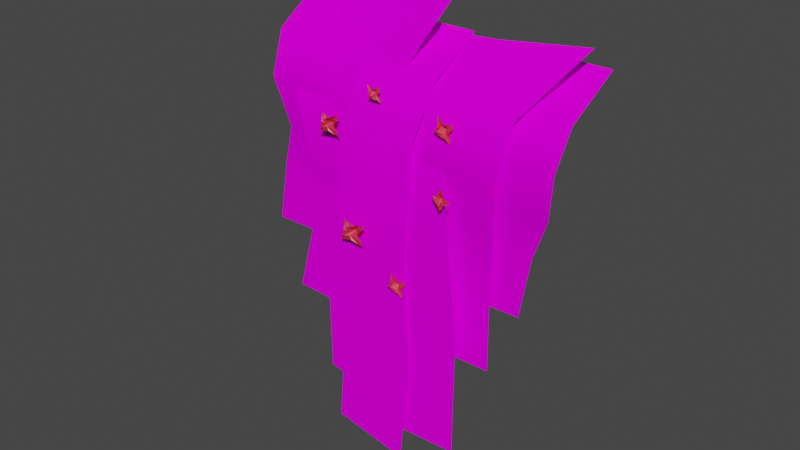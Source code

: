 # Source: tropicalVines.blend  (saved by Blender 2.80.74; exported with 4.5.12 LTS)
import bpy
from mathutils import Matrix  # noqa: F401  (used for matrix-valued properties, if any)

bpy.ops.wm.read_factory_settings(use_empty=True)
scene = bpy.context.scene
scene.name = 'Scene'

# ---- collections
col_collection = bpy.data.collections.new('Collection'); scene.collection.children.link(col_collection)

# ---- images (referenced by path relative to the original .blend; pixels are not part of the script)
import os
ASSET_DIR = os.environ.get("B2B_ASSET_DIR", "")  # directory of the original .blend (textures are referenced by path, not embedded)
HERE = os.path.dirname(os.path.abspath(__file__))  # packed textures are extracted next to this script under _unpacked/

def load_image(name, relpath, width, height, colorspace="sRGB"):
    """Load a texture the original file referenced (path relative to the .blend, or extracted next to this script)."""
    p = next((c for c in (os.path.join(HERE, relpath), os.path.join(ASSET_DIR, relpath)) if relpath and os.path.exists(c)), "")
    if p:
        img = bpy.data.images.load(p, check_existing=True)
        img.name = name
    else:  # same state as the original file: an image datablock whose file is absent (Cycles renders it pink)
        img = bpy.data.images.new(name, width, height)
        img.source = "FILE"
        img.filepath = "//" + (relpath or name)
    img.colorspace_settings.name = colorspace
    return img
img_blossomforestassets5_png = load_image('BlossomForestAssets5.png', 'BlossomForestAssets5.png', 1024, 1024, 'sRGB')

# ---- materials (node trees are filled in below, after node groups)
mat_material = bpy.data.materials.new('Material')
mat_material.surface_render_method = 'BLENDED'
mat_material.blend_method = 'BLEND'
mat_material.alpha_threshold = 0.0
mat_material.use_transparent_shadow = False
mat_material.line_color = (0.0, 0.0, 0.0, 1.0)
mat_red = bpy.data.materials.new('red')
mat_red.use_transparent_shadow = False

# ---- material node trees
mat_material.use_nodes = True; mat_material.node_tree.nodes.clear()
_N = mat_material.node_tree.nodes; _L = mat_material.node_tree.links
n0 = _N.new('ShaderNodeOutputMaterial'); n0.name = 'Material Output'; n0.location = (753, 186)
n1 = _N.new('ShaderNodeBsdfPrincipled'); n1.name = 'Principled BSDF'; n1.location = (-68, 283)
n1.distribution = 'GGX'
n1.subsurface_method = 'BURLEY'
n1.inputs[3].default_value = 1.45
n1.inputs[13].default_value = 0.0
n1.inputs[27].default_value = (0.0, 0.0, 0.0, 1.0)
n1.inputs[28].default_value = 1.0
n2 = _N.new('ShaderNodeTexImage'); n2.name = 'Image Texture'; n2.location = (-535, 185)
n2.image = img_blossomforestassets5_png
n3 = _N.new('ShaderNodeBsdfTransparent'); n3.name = 'Transparent BSDF'; n3.location = (178, 81)
n4 = _N.new('ShaderNodeMixShader'); n4.name = 'Mix Shader'; n4.location = (480, 156)
_L.new(n2.outputs[0], n1.inputs[0])
_L.new(n4.outputs[0], n0.inputs[0])
_L.new(n3.outputs[0], n4.inputs[1])
_L.new(n1.outputs[0], n4.inputs[2])
_L.new(n2.outputs[1], n4.inputs[0])
_L.new(n2.outputs[0], n1.inputs[2])
n0.is_active_output = True
mat_red.use_nodes = True; mat_red.node_tree.nodes.clear()
_N = mat_red.node_tree.nodes; _L = mat_red.node_tree.links
n0 = _N.new('ShaderNodeOutputMaterial'); n0.name = 'Material Output'; n0.location = (300, 300)
n1 = _N.new('ShaderNodeBsdfPrincipled'); n1.name = 'Principled BSDF'; n1.location = (10, 300)
n1.distribution = 'GGX'
n1.subsurface_method = 'BURLEY'
n1.inputs[0].default_value = (0.8, 0.01857, 0.06057, 1.0)
n1.inputs[3].default_value = 1.45
n1.inputs[13].default_value = 1.0
n1.inputs[27].default_value = (0.0, 0.0, 0.0, 1.0)
n1.inputs[28].default_value = 1.0
_L.new(n1.outputs[0], n0.inputs[0])
n0.is_active_output = True

# ---- world
world_world = bpy.data.worlds.new('World'); scene.world = world_world
world_world.use_nodes = True; world_world.node_tree.nodes.clear()
_N = world_world.node_tree.nodes; _L = world_world.node_tree.links
n0 = _N.new('ShaderNodeOutputWorld'); n0.name = 'World Output'; n0.location = (300, 300)
n1 = _N.new('ShaderNodeBackground'); n1.name = 'Background'; n1.location = (10, 300)
n1.inputs[0].default_value = (0.05088, 0.05088, 0.05088, 1.0)
_L.new(n1.outputs[0], n0.inputs[0])
n0.is_active_output = True
world_world.color = (0.05088, 0.05088, 0.05088)
world_world.use_sun_shadow = False
world_world.sun_shadow_jitter_overblur = 0.0

# ---- meshes
me_plane = bpy.data.meshes.new('Plane')
me_plane.from_pydata([(-0.2781, -1.442, 0.2424), (0.286, -1.443, 0.2367), (-0.1056, 1.576, 0.05834), (0.447, 1.465, 0.08367), (-0.1822, 0.8055, 0.2403), (-0.1212, 0.02332, 0.3971), (-0.1981, -0.759, 0.5876), (0.3661, -0.7594, 0.5839), (0.4429, 0.02243, 0.3964), (0.3787, 0.7457, 0.2539), (0.003923, -1.443, 0.2395), (0.1707, 1.52, 0.071), (0.084, -0.7592, 0.5857), (0.1609, 0.02289, 0.3967), (0.09822, 0.7756, 0.2471), (-0.2485, -1.14, 0.5224), (0.3157, -1.141, 0.5174), (0.03364, -1.14, 0.5199)], [], [(14, 9, 3, 11), (17, 16, 7, 12), (12, 7, 8, 13), (13, 8, 9, 14), (5, 13, 14, 4), (6, 12, 13, 5), (15, 17, 12, 6), (4, 14, 11, 2), (0, 10, 17, 15), (10, 1, 16, 17)])
me_plane.polygons.foreach_set('use_smooth', [True] * 10)
_uv = me_plane.uv_layers.new(name='UVMap')
_uv.uv.foreach_set('vector', [0.4344, 0.8801, 0.4881, 0.8801, 0.4881, 0.9894, 0.4344, 0.9894, 0.4344, 0.6066, 0.4881, 0.6066, 0.4881, 0.6613, 0.4344, 0.6613, 0.4344, 0.6613, 0.4881, 0.6613, 0.4881, 0.7707, 0.4344, 0.7707, 0.4344, 0.7707, 0.4881, 0.7707, 0.4881, 0.8801, 0.4344, 0.8801, 0.3808, 0.7707, 0.4344, 0.7707, 0.4344, 0.8801, 0.3808, 0.8801, 0.3808, 0.6613, 0.4344, 0.6613, 0.4344, 0.7707, 0.3808, 0.7707, 0.3808, 0.6066, 0.4344, 0.6066, 0.4344, 0.6613, 0.3808, 0.6613, 0.3808, 0.8801, 0.4344, 0.8801, 0.4344, 0.9894, 0.3808, 0.9894, 0.3808, 0.5519, 0.4344, 0.5519, 0.4344, 0.6066, 0.3808, 0.6066, 0.4344, 0.5519, 0.4881, 0.5519, 0.4881, 0.6066, 0.4344, 0.6066])
me_plane.materials.append(mat_material)
me_plane.use_remesh_preserve_volume = False
me_plane.use_remesh_preserve_attributes = False
me_plane.use_mirror_vertex_groups = False
me_plane.update()
me_plane_001 = bpy.data.meshes.new('Plane.001')
me_plane_001.from_pydata([(-0.8919, -1.803, 0.3266), (0.8475, -1.642, 0.2796), (-0.2821, 1.468, 0.08285), (0.2821, 1.468, 0.08285), (-0.2821, 0.7341, 0.2566), (-0.2826, 0.008832, 0.4019), (-0.3982, -0.5647, 0.7359), (0.3814, -0.5657, 0.7303), (0.2833, 0.008604, 0.401), (0.2821, 0.7341, 0.2566), (0.09229, -1.682, 0.2938), (0.0, 1.468, 0.08285), (-0.008561, -0.5664, 0.7334), (0.0002832, 0.008278, 0.4016), (0.0, 0.7341, 0.2566), (-0.5051, -1.107, 0.7363), (0.4807, -1.096, 0.7252), (-0.02271, -1.102, 0.7308)], [], [(14, 9, 3, 11), (17, 16, 7, 12), (12, 7, 8, 13), (13, 8, 9, 14), (5, 13, 14, 4), (6, 12, 13, 5), (15, 17, 12, 6), (4, 14, 11, 2), (0, 10, 17, 15), (10, 1, 16, 17)])
me_plane_001.polygons.foreach_set('use_smooth', [True] * 10)
_uv = me_plane_001.uv_layers.new(name='UVMap')
_uv.uv.foreach_set('vector', [0.5584, 0.8816, 0.6113, 0.8816, 0.6113, 0.9893, 0.5584, 0.9893, 0.5584, 0.6121, 0.6113, 0.6121, 0.6113, 0.666, 0.5584, 0.666, 0.5584, 0.666, 0.6113, 0.666, 0.6113, 0.7738, 0.5584, 0.7738, 0.5584, 0.7738, 0.6113, 0.7738, 0.6113, 0.8816, 0.5584, 0.8816, 0.5056, 0.7738, 0.5584, 0.7738, 0.5584, 0.8816, 0.5056, 0.8816, 0.5056, 0.666, 0.5584, 0.666, 0.5584, 0.7738, 0.5056, 0.7738, 0.5056, 0.6121, 0.5584, 0.6121, 0.5584, 0.666, 0.5056, 0.666, 0.5056, 0.8816, 0.5584, 0.8816, 0.5584, 0.9893, 0.5056, 0.9893, 0.5056, 0.5582, 0.5584, 0.5582, 0.5584, 0.6121, 0.5056, 0.6121, 0.5584, 0.5582, 0.6113, 0.5582, 0.6113, 0.6121, 0.5584, 0.6121])
me_plane_001.materials.append(mat_material)
me_plane_001.use_remesh_preserve_volume = False
me_plane_001.use_remesh_preserve_attributes = False
me_plane_001.use_mirror_vertex_groups = False
me_plane_001.update()
me_plane_002 = bpy.data.meshes.new('Plane.002')
me_plane_002.from_pydata([(-0.2674, -1.277, 0.2888), (0.1975, -1.494, 0.3042), (-0.2958, 1.583, 0.05498), (0.3623, 1.606, 0.04979), (-0.3068, 0.607, 0.2803), (-0.1882, -0.2382, 0.4539), (-0.1636, -0.6385, 0.5566), (0.1431, -0.6778, 0.5636), (0.2091, -0.2194, 0.4487), (0.3282, 0.6545, 0.2697), (-0.04272, -1.382, 0.2957), (0.03124, 1.596, 0.0521), (-0.01062, -0.6568, 0.5598), (0.008684, -0.2303, 0.4516), (0.009056, 0.631, 0.2749), (-0.2046, -0.9026, 0.5186), (0.1668, -1.036, 0.5387), (-0.02509, -0.9662, 0.5282)], [], [(14, 9, 3, 11), (17, 16, 7, 12), (12, 7, 8, 13), (13, 8, 9, 14), (5, 13, 14, 4), (6, 12, 13, 5), (15, 17, 12, 6), (4, 14, 11, 2), (0, 10, 17, 15), (10, 1, 16, 17)])
me_plane_002.polygons.foreach_set('use_smooth', [True] * 10)
_uv = me_plane_002.uv_layers.new(name='UVMap')
_uv.uv.foreach_set('vector', [0.4344, 0.8801, 0.4881, 0.8801, 0.4881, 0.9894, 0.4344, 0.9894, 0.4344, 0.6066, 0.4881, 0.6066, 0.4881, 0.6613, 0.4344, 0.6613, 0.4344, 0.6613, 0.4881, 0.6613, 0.4881, 0.7707, 0.4344, 0.7707, 0.4344, 0.7707, 0.4881, 0.7707, 0.4881, 0.8801, 0.4344, 0.8801, 0.3808, 0.7707, 0.4344, 0.7707, 0.4344, 0.8801, 0.3808, 0.8801, 0.3808, 0.6613, 0.4344, 0.6613, 0.4344, 0.7707, 0.3808, 0.7707, 0.3808, 0.6066, 0.4344, 0.6066, 0.4344, 0.6613, 0.3808, 0.6613, 0.3808, 0.8801, 0.4344, 0.8801, 0.4344, 0.9894, 0.3808, 0.9894, 0.3808, 0.5519, 0.4344, 0.5519, 0.4344, 0.6066, 0.3808, 0.6066, 0.4344, 0.5519, 0.4881, 0.5519, 0.4881, 0.6066, 0.4344, 0.6066])
me_plane_002.materials.append(mat_material)
me_plane_002.use_remesh_preserve_volume = False
me_plane_002.use_remesh_preserve_attributes = False
me_plane_002.use_mirror_vertex_groups = False
me_plane_002.update()
me_plane_003 = bpy.data.meshes.new('Plane.003')
me_plane_003.from_pydata([(-0.5005, -1.403, 0.2351), (0.4099, -1.404, 0.2259), (-0.1008, 0.7417, 0.248), (0.4635, 0.7417, 0.248), (-0.2047, 0.1696, 0.3849), (-0.3408, -0.1938, 0.4853), (-0.4659, -0.6257, 0.7526), (0.3186, -0.6298, 0.7478), (0.268, -0.1955, 0.4846), (0.3595, 0.1696, 0.3849), (-0.04507, -1.404, 0.2306), (0.1813, 0.7417, 0.248), (-0.07278, -0.6285, 0.7504), (-0.03578, -0.1947, 0.485), (0.0778, 0.1695, 0.3849), (-0.4962, -1.003, 0.6799), (0.3714, -1.005, 0.6724), (-0.06192, -1.005, 0.6764)], [], [(14, 9, 3, 11), (17, 16, 7, 12), (12, 7, 8, 13), (13, 8, 9, 14), (5, 13, 14, 4), (6, 12, 13, 5), (15, 17, 12, 6), (4, 14, 11, 2), (0, 10, 17, 15), (10, 1, 16, 17)])
me_plane_003.polygons.foreach_set('use_smooth', [True] * 10)
_uv = me_plane_003.uv_layers.new(name='UVMap')
_uv.uv.foreach_set('vector', [0.5584, 0.8816, 0.6113, 0.8816, 0.6113, 0.9893, 0.5584, 0.9893, 0.5584, 0.6121, 0.6113, 0.6121, 0.6113, 0.666, 0.5584, 0.666, 0.5584, 0.666, 0.6113, 0.666, 0.6113, 0.7738, 0.5584, 0.7738, 0.5584, 0.7738, 0.6113, 0.7738, 0.6113, 0.8816, 0.5584, 0.8816, 0.5056, 0.7738, 0.5584, 0.7738, 0.5584, 0.8816, 0.5056, 0.8816, 0.5056, 0.666, 0.5584, 0.666, 0.5584, 0.7738, 0.5056, 0.7738, 0.5056, 0.6121, 0.5584, 0.6121, 0.5584, 0.666, 0.5056, 0.666, 0.5056, 0.8816, 0.5584, 0.8816, 0.5584, 0.9893, 0.5056, 0.9893, 0.5056, 0.5582, 0.5584, 0.5582, 0.5584, 0.6121, 0.5056, 0.6121, 0.5584, 0.5582, 0.6113, 0.5582, 0.6113, 0.6121, 0.5584, 0.6121])
me_plane_003.materials.append(mat_material)
me_plane_003.use_remesh_preserve_volume = False
me_plane_003.use_remesh_preserve_attributes = False
me_plane_003.use_mirror_vertex_groups = False
me_plane_003.update()
me_plane_004 = bpy.data.meshes.new('Plane.004')
me_plane_004.from_pydata([(-0.5974, -2.012, 0.3732), (0.8687, -1.403, 0.2259), (-0.3259, 2.591, -0.1723), (0.231, 2.503, -0.1524), (-0.2923, 1.445, 0.09514), (-0.2374, 0.4088, 0.3095), (-0.2718, -0.4719, 0.6218), (0.4171, -0.4674, 0.6142), (0.3296, 0.4451, 0.3003), (0.3639, 1.446, 0.09483), (0.5223, -1.499, 0.2522), (-0.04744, 2.547, -0.1623), (0.06932, -0.4684, 0.6175), (0.04692, 0.4272, 0.3049), (0.03943, 1.441, 0.09597), (-0.3004, -0.9826, 0.6281), (0.4945, -0.8923, 0.6002), (0.1868, -0.9529, 0.6176)], [], [(14, 9, 3, 11), (17, 16, 7, 12), (12, 7, 8, 13), (13, 8, 9, 14), (5, 13, 14, 4), (6, 12, 13, 5), (15, 17, 12, 6), (4, 14, 11, 2), (0, 10, 17, 15), (10, 1, 16, 17)])
me_plane_004.polygons.foreach_set('use_smooth', [True] * 10)
_uv = me_plane_004.uv_layers.new(name='UVMap')
_uv.uv.foreach_set('vector', [0.5584, 0.8816, 0.6113, 0.8816, 0.6113, 0.9893, 0.5584, 0.9893, 0.5584, 0.6121, 0.6113, 0.6121, 0.6113, 0.666, 0.5584, 0.666, 0.5584, 0.666, 0.6113, 0.666, 0.6113, 0.7738, 0.5584, 0.7738, 0.5584, 0.7738, 0.6113, 0.7738, 0.6113, 0.8816, 0.5584, 0.8816, 0.5056, 0.7738, 0.5584, 0.7738, 0.5584, 0.8816, 0.5056, 0.8816, 0.5056, 0.666, 0.5584, 0.666, 0.5584, 0.7738, 0.5056, 0.7738, 0.5056, 0.6121, 0.5584, 0.6121, 0.5584, 0.666, 0.5056, 0.666, 0.5056, 0.8816, 0.5584, 0.8816, 0.5584, 0.9893, 0.5056, 0.9893, 0.5056, 0.5582, 0.5584, 0.5582, 0.5584, 0.6121, 0.5056, 0.6121, 0.5584, 0.5582, 0.6113, 0.5582, 0.6113, 0.6121, 0.5584, 0.6121])
me_plane_004.materials.append(mat_material)
me_plane_004.use_remesh_preserve_volume = False
me_plane_004.use_remesh_preserve_attributes = False
me_plane_004.use_mirror_vertex_groups = False
me_plane_004.update()
me_plane_005 = bpy.data.meshes.new('Plane.005')
me_plane_005.from_pydata([(-0.3013, -1.358, 0.2671), (0.272, -1.576, 0.2961), (-0.2581, 0.7875, 0.2365), (0.2712, 0.802, 0.2333), (-0.2983, 0.09184, 0.4064), (-0.1966, -0.2826, 0.4995), (-0.1483, -0.7062, 0.6321), (0.3318, -0.774, 0.6415), (0.1901, -0.2793, 0.4945), (0.1422, 0.1141, 0.3993), (-0.01847, -1.463, 0.2805), (0.004899, 0.7943, 0.235), (0.08919, -0.7393, 0.6367), (-0.001636, -0.2812, 0.4976), (-0.07876, 0.1044, 0.4028), (-0.2093, -1.025, 0.5697), (0.3271, -1.169, 0.5923), (0.05534, -1.094, 0.5804)], [], [(14, 9, 3, 11), (17, 16, 7, 12), (12, 7, 8, 13), (13, 8, 9, 14), (5, 13, 14, 4), (6, 12, 13, 5), (15, 17, 12, 6), (4, 14, 11, 2), (0, 10, 17, 15), (10, 1, 16, 17)])
me_plane_005.polygons.foreach_set('use_smooth', [True] * 10)
_uv = me_plane_005.uv_layers.new(name='UVMap')
_uv.uv.foreach_set('vector', [0.4344, 0.8801, 0.4881, 0.8801, 0.4881, 0.9894, 0.4344, 0.9894, 0.4344, 0.6066, 0.4881, 0.6066, 0.4881, 0.6613, 0.4344, 0.6613, 0.4344, 0.6613, 0.4881, 0.6613, 0.4881, 0.7707, 0.4344, 0.7707, 0.4344, 0.7707, 0.4881, 0.7707, 0.4881, 0.8801, 0.4344, 0.8801, 0.3808, 0.7707, 0.4344, 0.7707, 0.4344, 0.8801, 0.3808, 0.8801, 0.3808, 0.6613, 0.4344, 0.6613, 0.4344, 0.7707, 0.3808, 0.7707, 0.3808, 0.6066, 0.4344, 0.6066, 0.4344, 0.6613, 0.3808, 0.6613, 0.3808, 0.8801, 0.4344, 0.8801, 0.4344, 0.9894, 0.3808, 0.9894, 0.3808, 0.5519, 0.4344, 0.5519, 0.4344, 0.6066, 0.3808, 0.6066, 0.4344, 0.5519, 0.4881, 0.5519, 0.4881, 0.6066, 0.4344, 0.6066])
me_plane_005.materials.append(mat_material)
me_plane_005.use_remesh_preserve_volume = False
me_plane_005.use_remesh_preserve_attributes = False
me_plane_005.use_mirror_vertex_groups = False
me_plane_005.update()
me_plane_006 = bpy.data.meshes.new('Plane.006')
me_plane_006.from_pydata([(-0.5792, -1.556, 0.27), (0.3312, -1.557, 0.2608), (-0.1008, 0.7417, 0.248), (0.4635, 0.7417, 0.248), (-0.207, 0.1651, 0.3859), (-0.3575, -0.2264, 0.4927), (-0.502, -0.696, 0.7685), (0.2828, -0.6997, 0.7637), (0.2512, -0.2281, 0.492), (0.3571, 0.1647, 0.3859), (-0.1237, -1.557, 0.2655), (0.1813, 0.7417, 0.248), (-0.1089, -0.6989, 0.7664), (-0.05298, -0.2282, 0.4926), (0.07541, 0.1649, 0.3859), (-0.554, -1.116, 0.7056), (0.3137, -1.118, 0.698), (-0.1197, -1.118, 0.702)], [], [(14, 9, 3, 11), (17, 16, 7, 12), (12, 7, 8, 13), (13, 8, 9, 14), (5, 13, 14, 4), (6, 12, 13, 5), (15, 17, 12, 6), (4, 14, 11, 2), (0, 10, 17, 15), (10, 1, 16, 17)])
me_plane_006.polygons.foreach_set('use_smooth', [True] * 10)
_uv = me_plane_006.uv_layers.new(name='UVMap')
_uv.uv.foreach_set('vector', [0.5584, 0.8816, 0.6113, 0.8816, 0.6113, 0.9893, 0.5584, 0.9893, 0.5584, 0.6121, 0.6113, 0.6121, 0.6113, 0.666, 0.5584, 0.666, 0.5584, 0.666, 0.6113, 0.666, 0.6113, 0.7738, 0.5584, 0.7738, 0.5584, 0.7738, 0.6113, 0.7738, 0.6113, 0.8816, 0.5584, 0.8816, 0.5056, 0.7738, 0.5584, 0.7738, 0.5584, 0.8816, 0.5056, 0.8816, 0.5056, 0.666, 0.5584, 0.666, 0.5584, 0.7738, 0.5056, 0.7738, 0.5056, 0.6121, 0.5584, 0.6121, 0.5584, 0.666, 0.5056, 0.666, 0.5056, 0.8816, 0.5584, 0.8816, 0.5584, 0.9893, 0.5056, 0.9893, 0.5056, 0.5582, 0.5584, 0.5582, 0.5584, 0.6121, 0.5056, 0.6121, 0.5584, 0.5582, 0.6113, 0.5582, 0.6113, 0.6121, 0.5584, 0.6121])
me_plane_006.materials.append(mat_material)
me_plane_006.use_remesh_preserve_volume = False
me_plane_006.use_remesh_preserve_attributes = False
me_plane_006.use_mirror_vertex_groups = False
me_plane_006.update()
me_plane_013 = bpy.data.meshes.new('Plane.013')
me_plane_013.from_pydata([(-0.02743, -0.1724, -0.09176), (0.3934, -0.224, -0.05793), (-0.0139, 0.2373, -0.2004), (0.415, 0.2487, -0.1486), (-0.5774, 0.02984, -0.07121), (0.9301, 0.009348, -0.006892), (0.134, -0.608, 0.03226), (0.1468, 0.6556, -0.07403), (0.1328, 0.04584, 0.2888), (-0.3272, -0.07668, -0.07078), (0.6591, -0.1488, 0.01954), (0.1521, -0.2197, -0.01449), (0.5964, 0.1785, -0.05738), (-0.3357, 0.1546, -0.09179), (0.1801, 0.2984, -0.1988), (0.06025, 0.4867, -0.1202), (-0.1832, 0.04447, -0.05311), (0.04046, -0.4597, 0.01813), (0.05102, -0.1255, 0.04684), (-0.008046, 0.1731, 0.04132), (0.2849, -0.4726, 0.041), (0.2604, 0.5078, -0.06227), (0.5339, 0.03878, -0.1512), (0.3755, -0.04558, -0.03034), (0.3392, 0.1396, -0.08136)], [], [(24, 12, 3, 21), (23, 10, 5, 22), (18, 11, 8, 16), (19, 14, 7, 15), (17, 6, 11, 18), (20, 1, 10, 23), (16, 8, 14, 19), (22, 5, 12, 24), (4, 16, 19, 13), (0, 17, 18, 9), (13, 19, 15, 2), (9, 18, 16, 4), (8, 22, 24, 14), (6, 20, 23, 11), (11, 23, 22, 8), (14, 24, 21, 7)])
_uv = me_plane_013.uv_layers.new(name='UVMap')
_uv.uv.foreach_set('vector', [0.75, 0.75, 0.8935, 0.75, 1.0, 1.0, 0.75, 1.0, 0.75, 0.25, 1.0, 0.25, 1.0, 0.5, 0.75, 0.5, 0.25, 0.25, 0.5, 0.25, 0.5, 0.5, 0.25, 0.5, 0.25, 0.75, 0.5, 0.75, 0.5, 1.0, 0.25, 1.0, 0.25, 0.0, 0.5, 0.0, 0.5, 0.25, 0.25, 0.25, 0.75, 0.0, 1.0, 0.0, 1.0, 0.25, 0.75, 0.25, 0.25, 0.5, 0.5, 0.5, 0.5, 0.75, 0.25, 0.75, 0.75, 0.5, 1.0, 0.5, 0.8935, 0.75, 0.75, 0.75, 0.0, 0.5, 0.25, 0.5, 0.25, 0.75, 0.0, 0.75, 0.0, 0.0, 0.25, 0.0, 0.25, 0.25, 0.0, 0.25, 0.0, 0.75, 0.25, 0.75, 0.25, 1.0, 0.0, 1.0, 0.0, 0.25, 0.25, 0.25, 0.25, 0.5, 0.0, 0.5, 0.5, 0.5, 0.75, 0.5, 0.75, 0.75, 0.5, 0.75, 0.5, 0.0, 0.75, 0.0, 0.75, 0.25, 0.5, 0.25, 0.5, 0.25, 0.75, 0.25, 0.75, 0.5, 0.5, 0.5, 0.5, 0.75, 0.75, 0.75, 0.75, 1.0, 0.5, 1.0])
me_plane_013.materials.append(mat_red)
me_plane_013.use_remesh_preserve_volume = False
me_plane_013.use_remesh_preserve_attributes = False
me_plane_013.use_mirror_vertex_groups = False
me_plane_013.update()
me_plane_015 = bpy.data.meshes.new('Plane.015')
me_plane_015.from_pydata([(-0.02743, -0.1724, -0.09176), (0.3934, -0.224, -0.05793), (-0.0139, 0.2373, -0.2004), (0.415, 0.2487, -0.1486), (-0.5774, 0.02984, -0.07121), (0.9301, 0.009348, -0.006892), (0.134, -0.608, 0.03226), (0.1468, 0.6556, -0.07403), (0.1328, 0.04584, 0.2888), (-0.3272, -0.07668, -0.07078), (0.6591, -0.1488, 0.01954), (0.1521, -0.2197, -0.01449), (0.5964, 0.1785, -0.05738), (-0.3357, 0.1546, -0.09179), (0.1801, 0.2984, -0.1988), (0.06025, 0.4867, -0.1202), (-0.1832, 0.04447, -0.05311), (0.04046, -0.4597, 0.01813), (0.05102, -0.1255, 0.04684), (-0.008046, 0.1731, 0.04132), (0.2849, -0.4726, 0.041), (0.2604, 0.5078, -0.06227), (0.5339, 0.03878, -0.1512), (0.3755, -0.04558, -0.03034), (0.3392, 0.1396, -0.08136)], [], [(24, 12, 3, 21), (23, 10, 5, 22), (18, 11, 8, 16), (19, 14, 7, 15), (17, 6, 11, 18), (20, 1, 10, 23), (16, 8, 14, 19), (22, 5, 12, 24), (4, 16, 19, 13), (0, 17, 18, 9), (13, 19, 15, 2), (9, 18, 16, 4), (8, 22, 24, 14), (6, 20, 23, 11), (11, 23, 22, 8), (14, 24, 21, 7)])
_uv = me_plane_015.uv_layers.new(name='UVMap')
_uv.uv.foreach_set('vector', [0.75, 0.75, 0.8935, 0.75, 1.0, 1.0, 0.75, 1.0, 0.75, 0.25, 1.0, 0.25, 1.0, 0.5, 0.75, 0.5, 0.25, 0.25, 0.5, 0.25, 0.5, 0.5, 0.25, 0.5, 0.25, 0.75, 0.5, 0.75, 0.5, 1.0, 0.25, 1.0, 0.25, 0.0, 0.5, 0.0, 0.5, 0.25, 0.25, 0.25, 0.75, 0.0, 1.0, 0.0, 1.0, 0.25, 0.75, 0.25, 0.25, 0.5, 0.5, 0.5, 0.5, 0.75, 0.25, 0.75, 0.75, 0.5, 1.0, 0.5, 0.8935, 0.75, 0.75, 0.75, 0.0, 0.5, 0.25, 0.5, 0.25, 0.75, 0.0, 0.75, 0.0, 0.0, 0.25, 0.0, 0.25, 0.25, 0.0, 0.25, 0.0, 0.75, 0.25, 0.75, 0.25, 1.0, 0.0, 1.0, 0.0, 0.25, 0.25, 0.25, 0.25, 0.5, 0.0, 0.5, 0.5, 0.5, 0.75, 0.5, 0.75, 0.75, 0.5, 0.75, 0.5, 0.0, 0.75, 0.0, 0.75, 0.25, 0.5, 0.25, 0.5, 0.25, 0.75, 0.25, 0.75, 0.5, 0.5, 0.5, 0.5, 0.75, 0.75, 0.75, 0.75, 1.0, 0.5, 1.0])
me_plane_015.materials.append(mat_red)
me_plane_015.use_remesh_preserve_volume = False
me_plane_015.use_remesh_preserve_attributes = False
me_plane_015.use_mirror_vertex_groups = False
me_plane_015.update()
me_plane_016 = bpy.data.meshes.new('Plane.016')
me_plane_016.from_pydata([(-0.02743, -0.1724, -0.09176), (0.3934, -0.224, -0.05793), (-0.0139, 0.2373, -0.2004), (0.415, 0.2487, -0.1486), (-0.5774, 0.02984, -0.07121), (0.9301, 0.009348, -0.006892), (0.134, -0.608, 0.03226), (0.1468, 0.6556, -0.07403), (0.1328, 0.04584, 0.2888), (-0.3272, -0.07668, -0.07078), (0.6591, -0.1488, 0.01954), (0.1521, -0.2197, -0.01449), (0.5964, 0.1785, -0.05738), (-0.3357, 0.1546, -0.09179), (0.1801, 0.2984, -0.1988), (0.06025, 0.4867, -0.1202), (-0.1832, 0.04447, -0.05311), (0.04046, -0.4597, 0.01813), (0.05102, -0.1255, 0.04684), (-0.008046, 0.1731, 0.04132), (0.2849, -0.4726, 0.041), (0.2604, 0.5078, -0.06227), (0.5339, 0.03878, -0.1512), (0.3755, -0.04558, -0.03034), (0.3392, 0.1396, -0.08136)], [], [(24, 12, 3, 21), (23, 10, 5, 22), (18, 11, 8, 16), (19, 14, 7, 15), (17, 6, 11, 18), (20, 1, 10, 23), (16, 8, 14, 19), (22, 5, 12, 24), (4, 16, 19, 13), (0, 17, 18, 9), (13, 19, 15, 2), (9, 18, 16, 4), (8, 22, 24, 14), (6, 20, 23, 11), (11, 23, 22, 8), (14, 24, 21, 7)])
_uv = me_plane_016.uv_layers.new(name='UVMap')
_uv.uv.foreach_set('vector', [0.75, 0.75, 0.8935, 0.75, 1.0, 1.0, 0.75, 1.0, 0.75, 0.25, 1.0, 0.25, 1.0, 0.5, 0.75, 0.5, 0.25, 0.25, 0.5, 0.25, 0.5, 0.5, 0.25, 0.5, 0.25, 0.75, 0.5, 0.75, 0.5, 1.0, 0.25, 1.0, 0.25, 0.0, 0.5, 0.0, 0.5, 0.25, 0.25, 0.25, 0.75, 0.0, 1.0, 0.0, 1.0, 0.25, 0.75, 0.25, 0.25, 0.5, 0.5, 0.5, 0.5, 0.75, 0.25, 0.75, 0.75, 0.5, 1.0, 0.5, 0.8935, 0.75, 0.75, 0.75, 0.0, 0.5, 0.25, 0.5, 0.25, 0.75, 0.0, 0.75, 0.0, 0.0, 0.25, 0.0, 0.25, 0.25, 0.0, 0.25, 0.0, 0.75, 0.25, 0.75, 0.25, 1.0, 0.0, 1.0, 0.0, 0.25, 0.25, 0.25, 0.25, 0.5, 0.0, 0.5, 0.5, 0.5, 0.75, 0.5, 0.75, 0.75, 0.5, 0.75, 0.5, 0.0, 0.75, 0.0, 0.75, 0.25, 0.5, 0.25, 0.5, 0.25, 0.75, 0.25, 0.75, 0.5, 0.5, 0.5, 0.5, 0.75, 0.75, 0.75, 0.75, 1.0, 0.5, 1.0])
me_plane_016.materials.append(mat_red)
me_plane_016.use_remesh_preserve_volume = False
me_plane_016.use_remesh_preserve_attributes = False
me_plane_016.use_mirror_vertex_groups = False
me_plane_016.update()
me_plane_017 = bpy.data.meshes.new('Plane.017')
me_plane_017.from_pydata([(-0.02743, -0.1724, -0.09176), (0.3934, -0.224, -0.05793), (-0.0139, 0.2373, -0.2004), (0.415, 0.2487, -0.1486), (-0.5774, 0.02984, -0.07121), (0.9301, 0.009348, -0.006892), (0.134, -0.608, 0.03226), (0.1468, 0.6556, -0.07403), (0.1328, 0.04584, 0.2888), (-0.3272, -0.07668, -0.07078), (0.6591, -0.1488, 0.01954), (0.1521, -0.2197, -0.01449), (0.5964, 0.1785, -0.05738), (-0.3357, 0.1546, -0.09179), (0.1801, 0.2984, -0.1988), (0.06025, 0.4867, -0.1202), (-0.1832, 0.04447, -0.05311), (0.04046, -0.4597, 0.01813), (0.05102, -0.1255, 0.04684), (-0.008046, 0.1731, 0.04132), (0.2849, -0.4726, 0.041), (0.2604, 0.5078, -0.06227), (0.5339, 0.03878, -0.1512), (0.3755, -0.04558, -0.03034), (0.3392, 0.1396, -0.08136)], [], [(24, 12, 3, 21), (23, 10, 5, 22), (18, 11, 8, 16), (19, 14, 7, 15), (17, 6, 11, 18), (20, 1, 10, 23), (16, 8, 14, 19), (22, 5, 12, 24), (4, 16, 19, 13), (0, 17, 18, 9), (13, 19, 15, 2), (9, 18, 16, 4), (8, 22, 24, 14), (6, 20, 23, 11), (11, 23, 22, 8), (14, 24, 21, 7)])
_uv = me_plane_017.uv_layers.new(name='UVMap')
_uv.uv.foreach_set('vector', [0.75, 0.75, 0.8935, 0.75, 1.0, 1.0, 0.75, 1.0, 0.75, 0.25, 1.0, 0.25, 1.0, 0.5, 0.75, 0.5, 0.25, 0.25, 0.5, 0.25, 0.5, 0.5, 0.25, 0.5, 0.25, 0.75, 0.5, 0.75, 0.5, 1.0, 0.25, 1.0, 0.25, 0.0, 0.5, 0.0, 0.5, 0.25, 0.25, 0.25, 0.75, 0.0, 1.0, 0.0, 1.0, 0.25, 0.75, 0.25, 0.25, 0.5, 0.5, 0.5, 0.5, 0.75, 0.25, 0.75, 0.75, 0.5, 1.0, 0.5, 0.8935, 0.75, 0.75, 0.75, 0.0, 0.5, 0.25, 0.5, 0.25, 0.75, 0.0, 0.75, 0.0, 0.0, 0.25, 0.0, 0.25, 0.25, 0.0, 0.25, 0.0, 0.75, 0.25, 0.75, 0.25, 1.0, 0.0, 1.0, 0.0, 0.25, 0.25, 0.25, 0.25, 0.5, 0.0, 0.5, 0.5, 0.5, 0.75, 0.5, 0.75, 0.75, 0.5, 0.75, 0.5, 0.0, 0.75, 0.0, 0.75, 0.25, 0.5, 0.25, 0.5, 0.25, 0.75, 0.25, 0.75, 0.5, 0.5, 0.5, 0.5, 0.75, 0.75, 0.75, 0.75, 1.0, 0.5, 1.0])
me_plane_017.materials.append(mat_red)
me_plane_017.use_remesh_preserve_volume = False
me_plane_017.use_remesh_preserve_attributes = False
me_plane_017.use_mirror_vertex_groups = False
me_plane_017.update()
me_plane_018 = bpy.data.meshes.new('Plane.018')
me_plane_018.from_pydata([(-0.02743, -0.1724, -0.09176), (0.3934, -0.224, -0.05793), (-0.0139, 0.2373, -0.2004), (0.415, 0.2487, -0.1486), (-0.5774, 0.02984, -0.07121), (0.9301, 0.009348, -0.006892), (0.134, -0.608, 0.03226), (0.1468, 0.6556, -0.07403), (0.1328, 0.04584, 0.2888), (-0.3272, -0.07668, -0.07078), (0.6591, -0.1488, 0.01954), (0.1521, -0.2197, -0.01449), (0.5964, 0.1785, -0.05738), (-0.3357, 0.1546, -0.09179), (0.1801, 0.2984, -0.1988), (0.06025, 0.4867, -0.1202), (-0.1832, 0.04447, -0.05311), (0.04046, -0.4597, 0.01813), (0.05102, -0.1255, 0.04684), (-0.008046, 0.1731, 0.04132), (0.2849, -0.4726, 0.041), (0.2604, 0.5078, -0.06227), (0.5339, 0.03878, -0.1512), (0.3755, -0.04558, -0.03034), (0.3392, 0.1396, -0.08136)], [], [(24, 12, 3, 21), (23, 10, 5, 22), (18, 11, 8, 16), (19, 14, 7, 15), (17, 6, 11, 18), (20, 1, 10, 23), (16, 8, 14, 19), (22, 5, 12, 24), (4, 16, 19, 13), (0, 17, 18, 9), (13, 19, 15, 2), (9, 18, 16, 4), (8, 22, 24, 14), (6, 20, 23, 11), (11, 23, 22, 8), (14, 24, 21, 7)])
_uv = me_plane_018.uv_layers.new(name='UVMap')
_uv.uv.foreach_set('vector', [0.75, 0.75, 0.8935, 0.75, 1.0, 1.0, 0.75, 1.0, 0.75, 0.25, 1.0, 0.25, 1.0, 0.5, 0.75, 0.5, 0.25, 0.25, 0.5, 0.25, 0.5, 0.5, 0.25, 0.5, 0.25, 0.75, 0.5, 0.75, 0.5, 1.0, 0.25, 1.0, 0.25, 0.0, 0.5, 0.0, 0.5, 0.25, 0.25, 0.25, 0.75, 0.0, 1.0, 0.0, 1.0, 0.25, 0.75, 0.25, 0.25, 0.5, 0.5, 0.5, 0.5, 0.75, 0.25, 0.75, 0.75, 0.5, 1.0, 0.5, 0.8935, 0.75, 0.75, 0.75, 0.0, 0.5, 0.25, 0.5, 0.25, 0.75, 0.0, 0.75, 0.0, 0.0, 0.25, 0.0, 0.25, 0.25, 0.0, 0.25, 0.0, 0.75, 0.25, 0.75, 0.25, 1.0, 0.0, 1.0, 0.0, 0.25, 0.25, 0.25, 0.25, 0.5, 0.0, 0.5, 0.5, 0.5, 0.75, 0.5, 0.75, 0.75, 0.5, 0.75, 0.5, 0.0, 0.75, 0.0, 0.75, 0.25, 0.5, 0.25, 0.5, 0.25, 0.75, 0.25, 0.75, 0.5, 0.5, 0.5, 0.5, 0.75, 0.75, 0.75, 0.75, 1.0, 0.5, 1.0])
me_plane_018.materials.append(mat_red)
me_plane_018.use_remesh_preserve_volume = False
me_plane_018.use_remesh_preserve_attributes = False
me_plane_018.use_mirror_vertex_groups = False
me_plane_018.update()
me_plane_019 = bpy.data.meshes.new('Plane.019')
me_plane_019.from_pydata([(-0.02743, -0.1724, -0.09176), (0.3934, -0.224, -0.05793), (-0.0139, 0.2373, -0.2004), (0.415, 0.2487, -0.1486), (-0.5774, 0.02984, -0.07121), (0.9301, 0.009348, -0.006892), (0.134, -0.608, 0.03226), (0.1468, 0.6556, -0.07403), (0.1328, 0.04584, 0.2888), (-0.3272, -0.07668, -0.07078), (0.6591, -0.1488, 0.01954), (0.1521, -0.2197, -0.01449), (0.5964, 0.1785, -0.05738), (-0.3357, 0.1546, -0.09179), (0.1801, 0.2984, -0.1988), (0.06025, 0.4867, -0.1202), (-0.1832, 0.04447, -0.05311), (0.04046, -0.4597, 0.01813), (0.05102, -0.1255, 0.04684), (-0.008046, 0.1731, 0.04132), (0.2849, -0.4726, 0.041), (0.2604, 0.5078, -0.06227), (0.5339, 0.03878, -0.1512), (0.3755, -0.04558, -0.03034), (0.3392, 0.1396, -0.08136)], [], [(24, 12, 3, 21), (23, 10, 5, 22), (18, 11, 8, 16), (19, 14, 7, 15), (17, 6, 11, 18), (20, 1, 10, 23), (16, 8, 14, 19), (22, 5, 12, 24), (4, 16, 19, 13), (0, 17, 18, 9), (13, 19, 15, 2), (9, 18, 16, 4), (8, 22, 24, 14), (6, 20, 23, 11), (11, 23, 22, 8), (14, 24, 21, 7)])
_uv = me_plane_019.uv_layers.new(name='UVMap')
_uv.uv.foreach_set('vector', [0.75, 0.75, 0.8935, 0.75, 1.0, 1.0, 0.75, 1.0, 0.75, 0.25, 1.0, 0.25, 1.0, 0.5, 0.75, 0.5, 0.25, 0.25, 0.5, 0.25, 0.5, 0.5, 0.25, 0.5, 0.25, 0.75, 0.5, 0.75, 0.5, 1.0, 0.25, 1.0, 0.25, 0.0, 0.5, 0.0, 0.5, 0.25, 0.25, 0.25, 0.75, 0.0, 1.0, 0.0, 1.0, 0.25, 0.75, 0.25, 0.25, 0.5, 0.5, 0.5, 0.5, 0.75, 0.25, 0.75, 0.75, 0.5, 1.0, 0.5, 0.8935, 0.75, 0.75, 0.75, 0.0, 0.5, 0.25, 0.5, 0.25, 0.75, 0.0, 0.75, 0.0, 0.0, 0.25, 0.0, 0.25, 0.25, 0.0, 0.25, 0.0, 0.75, 0.25, 0.75, 0.25, 1.0, 0.0, 1.0, 0.0, 0.25, 0.25, 0.25, 0.25, 0.5, 0.0, 0.5, 0.5, 0.5, 0.75, 0.5, 0.75, 0.75, 0.5, 0.75, 0.5, 0.0, 0.75, 0.0, 0.75, 0.25, 0.5, 0.25, 0.5, 0.25, 0.75, 0.25, 0.75, 0.5, 0.5, 0.5, 0.5, 0.75, 0.75, 0.75, 0.75, 1.0, 0.5, 1.0])
me_plane_019.materials.append(mat_red)
me_plane_019.use_remesh_preserve_volume = False
me_plane_019.use_remesh_preserve_attributes = False
me_plane_019.use_mirror_vertex_groups = False
me_plane_019.update()

# ---- objects
ob_plane = bpy.data.objects.new('Plane', me_plane)
ob_plane_001 = bpy.data.objects.new('Plane.001', me_plane_001)
ob_plane_002 = bpy.data.objects.new('Plane.002', me_plane_002)
ob_plane_003 = bpy.data.objects.new('Plane.003', me_plane_003)
ob_plane_004 = bpy.data.objects.new('Plane.004', me_plane_004)
ob_plane_005 = bpy.data.objects.new('Plane.005', me_plane_005)
ob_plane_006 = bpy.data.objects.new('Plane.006', me_plane_006)
ob_plane_012 = bpy.data.objects.new('Plane.012', me_plane_013)
ob_plane_007 = bpy.data.objects.new('Plane.007', me_plane_015)
ob_plane_008 = bpy.data.objects.new('Plane.008', me_plane_016)
ob_plane_009 = bpy.data.objects.new('Plane.009', me_plane_017)
ob_plane_010 = bpy.data.objects.new('Plane.010', me_plane_018)
ob_plane_011 = bpy.data.objects.new('Plane.011', me_plane_019)

# ---- transforms, parenting, visibility, modifiers, constraints
ob_plane.location = (0.002619, -0.05817, -0.08608)
ob_plane.rotation_euler = (-1.347, -2.165e-16, -3.142)
ob_plane.lineart.crease_threshold = 0.0
ob_plane_001.location = (0.5248, -0.05757, 0.2386)
ob_plane_001.rotation_euler = (-1.347, -2.165e-16, -3.142)
ob_plane_001.scale = (0.661, 0.661, 0.661)
ob_plane_001.lineart.crease_threshold = 0.0
ob_plane_002.location = (0.2571, -0.06636, 0.0168)
ob_plane_002.rotation_euler = (-1.347, -2.165e-16, -3.142)
ob_plane_002.scale = (0.9058, 0.9058, 0.9058)
ob_plane_002.lineart.crease_threshold = 0.0
ob_plane_003.location = (0.8049, 0.04458, 0.2432)
ob_plane_003.rotation_euler = (-1.347, -2.165e-16, -3.142)
ob_plane_003.scale = (0.7519, 0.7519, 0.7519)
ob_plane_003.lineart.crease_threshold = 0.0
ob_plane_004.location = (-0.3062, -0.06636, 0.3914)
ob_plane_004.rotation_euler = (-1.347, -0.1085, -3.142)
ob_plane_004.scale = (0.661, 0.661, 0.661)
ob_plane_004.lineart.crease_threshold = 0.0
ob_plane_005.location = (-0.6271, 0.04455, -0.0212)
ob_plane_005.rotation_euler = (-1.347, -0.08335, -3.142)
ob_plane_005.scale = (0.9058, 0.9058, 0.9058)
ob_plane_005.lineart.crease_threshold = 0.0
ob_plane_006.location = (-0.8619, 0.08579, 0.253)
ob_plane_006.rotation_euler = (-1.347, -2.165e-16, -3.142)
ob_plane_006.scale = (0.7519, 0.7519, 0.7519)
ob_plane_006.lineart.crease_threshold = 0.0
ob_plane_012.location = (-0.4787, -0.4339, 0.7363)
ob_plane_012.rotation_euler = (-1.571, 2.494, 6.687e-08)
ob_plane_012.scale = (0.1533, 0.1533, 0.1533)
ob_plane_012.lineart.crease_threshold = 0.0
ob_plane_007.location = (0.4053, -0.4339, 0.9369)
ob_plane_007.rotation_euler = (-1.571, 1.115, -3.114e-08)
ob_plane_007.scale = (0.123, 0.123, 0.123)
ob_plane_007.lineart.crease_threshold = 0.0
ob_plane_008.location = (-0.2213, -0.515, 0.07647)
ob_plane_008.rotation_euler = (-1.571, 2.52, 6.899e-08)
ob_plane_008.scale = (0.176, 0.176, 0.176)
ob_plane_008.lineart.crease_threshold = 0.0
ob_plane_009.location = (0.4383, -0.4794, 0.5065)
ob_plane_009.rotation_euler = (-1.571, 1.718, 9.931e-09)
ob_plane_009.scale = (0.1092, 0.1092, 0.1092)
ob_plane_009.lineart.crease_threshold = 0.0
ob_plane_010.location = (-0.1328, -0.4339, 1.029)
ob_plane_010.rotation_euler = (-1.571, 0.8048, -5.413e-08)
ob_plane_010.scale = (0.09629, 0.09629, 0.09629)
ob_plane_010.lineart.crease_threshold = 0.0
ob_plane_011.location = (0.08607, -0.4832, -0.2036)
ob_plane_011.rotation_euler = (-1.571, 1.115, -3.114e-08)
ob_plane_011.scale = (0.123, 0.123, 0.123)
ob_plane_011.lineart.crease_threshold = 0.0

# ---- collection membership
col_collection.objects.link(ob_plane)
col_collection.objects.link(ob_plane_001)
col_collection.objects.link(ob_plane_002)
col_collection.objects.link(ob_plane_003)
col_collection.objects.link(ob_plane_004)
col_collection.objects.link(ob_plane_005)
col_collection.objects.link(ob_plane_006)
col_collection.objects.link(ob_plane_012)
col_collection.objects.link(ob_plane_007)
col_collection.objects.link(ob_plane_008)
col_collection.objects.link(ob_plane_009)
col_collection.objects.link(ob_plane_010)
col_collection.objects.link(ob_plane_011)

# ---- scene / render settings (as saved in the file)
scene.frame_start = 1; scene.frame_end = 250; scene.frame_set(1)
scene.render.engine = 'BLENDER_EEVEE_NEXT'
scene.cycles.use_denoising = False
scene.cycles.samples = 128
scene.cycles.sampling_pattern = 'TABULATED_SOBOL'
scene.cycles.use_adaptive_sampling = False
scene.cycles.use_light_tree = False
scene.eevee.use_gtao = True
scene.view_settings.view_transform = 'Filmic'
bpy.context.view_layer.update()

# ---- added for rendering (the .blend has no active camera and no usable light): camera, sun
cam_auto = bpy.data.cameras.new('AutoCamera')
cam_auto.lens = 50.0
cam_auto.sensor_width = 36.0
cam_auto.clip_end = 1000.0
ob_auto_camera = bpy.data.objects.new('AutoCamera', cam_auto)
scene.collection.objects.link(ob_auto_camera)
ob_auto_camera.location = (4.05278, -5.20133, 3.36599)
ob_auto_camera.rotation_euler = (1.09748, -7.21219e-08, 0.694738)
scene.camera = ob_auto_camera
light_auto_sun = bpy.data.lights.new('AutoSun', 'SUN')
light_auto_sun.energy = 3.0
light_auto_sun.angle = 0.0523599
ob_auto_sun = bpy.data.objects.new('AutoSun', light_auto_sun)
scene.collection.objects.link(ob_auto_sun)
ob_auto_sun.rotation_euler = (0.872665, 0.174533, 0.523599)
bpy.context.view_layer.update()
